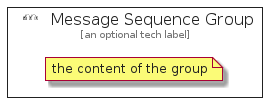

The diagram above was rendered by PlantUML. Its source (embedded in the PNG):
@startuml
' configures the library
!global $INCLUSION_MODE="local"
!global $LIB_BASE_LOCATION="../.."

' loads the library's bootstrap
!include $LIB_BASE_LOCATION/bootstrap.puml

' loads the package bootstrap
include('eip-1/bootstrap')

' loads the Item which embeds the element MessageSequenceGroup
include('eip-1/MessageConstruction/MessageSequence')

' renders the element
MessageSequenceGroup('MessageSequenceGroup', 'Message Sequence Group', 'an optional tech label') {
    note as note
        the content of the group
    end note
}
@enduml